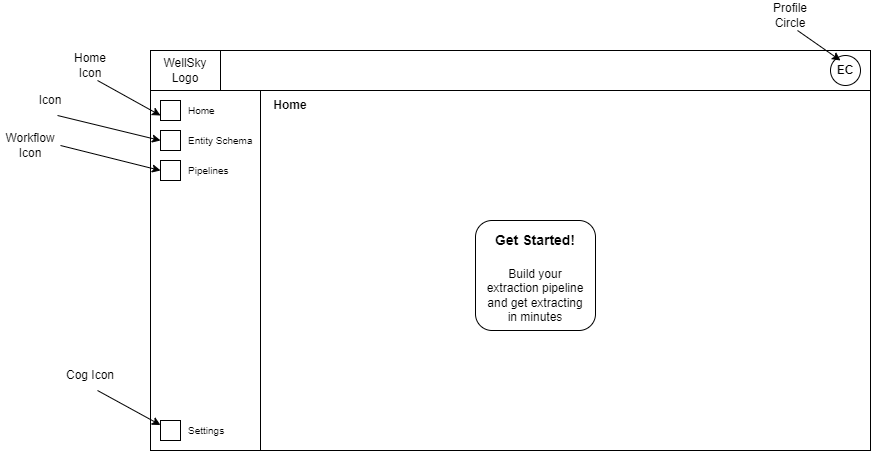

The diagram above was exported from draw.io. Its source (the exported page's mxGraphModel, read from the mxfile embedded in the PNG):
<mxGraphModel dx="2284" dy="836" grid="1" gridSize="10" guides="1" tooltips="1" connect="1" arrows="1" fold="1" page="1" pageScale="1" pageWidth="850" pageHeight="1100" math="0" shadow="0">
  <root>
    <mxCell id="0" />
    <mxCell id="1" parent="0" />
    <mxCell id="2fni342qyppT62iVJoIi-1" value="" style="rounded=0;whiteSpace=wrap;html=1;" vertex="1" parent="1">
      <mxGeometry x="40" y="160" width="720" height="400" as="geometry" />
    </mxCell>
    <mxCell id="2fni342qyppT62iVJoIi-2" value="" style="rounded=0;whiteSpace=wrap;html=1;" vertex="1" parent="1">
      <mxGeometry x="40" y="160" width="720" height="40" as="geometry" />
    </mxCell>
    <mxCell id="2fni342qyppT62iVJoIi-3" value="WellSky Logo" style="rounded=0;whiteSpace=wrap;html=1;" vertex="1" parent="1">
      <mxGeometry x="40" y="160" width="70" height="40" as="geometry" />
    </mxCell>
    <mxCell id="2fni342qyppT62iVJoIi-4" value="EC" style="ellipse;whiteSpace=wrap;html=1;aspect=fixed;fontStyle=1" vertex="1" parent="1">
      <mxGeometry x="720" y="165" width="30" height="30" as="geometry" />
    </mxCell>
    <mxCell id="2fni342qyppT62iVJoIi-5" value="Cog Icon" style="text;html=1;align=center;verticalAlign=middle;whiteSpace=wrap;rounded=0;" vertex="1" parent="1">
      <mxGeometry x="-50" y="470" width="60" height="30" as="geometry" />
    </mxCell>
    <mxCell id="2fni342qyppT62iVJoIi-7" value="" style="rounded=0;whiteSpace=wrap;html=1;" vertex="1" parent="1">
      <mxGeometry x="40" y="200" width="110" height="360" as="geometry" />
    </mxCell>
    <mxCell id="2fni342qyppT62iVJoIi-8" value="" style="rounded=0;whiteSpace=wrap;html=1;" vertex="1" parent="1">
      <mxGeometry x="50" y="240" width="20" height="20" as="geometry" />
    </mxCell>
    <mxCell id="2fni342qyppT62iVJoIi-9" value="Entity Schema" style="text;html=1;align=left;verticalAlign=middle;whiteSpace=wrap;rounded=0;fontSize=10;" vertex="1" parent="1">
      <mxGeometry x="76" y="240" width="70" height="20" as="geometry" />
    </mxCell>
    <mxCell id="2fni342qyppT62iVJoIi-10" value="" style="rounded=0;whiteSpace=wrap;html=1;" vertex="1" parent="1">
      <mxGeometry x="50" y="530" width="20" height="20" as="geometry" />
    </mxCell>
    <mxCell id="2fni342qyppT62iVJoIi-11" value="Settings" style="text;html=1;align=left;verticalAlign=middle;whiteSpace=wrap;rounded=0;fontSize=10;" vertex="1" parent="1">
      <mxGeometry x="76" y="530" width="65" height="20" as="geometry" />
    </mxCell>
    <mxCell id="2fni342qyppT62iVJoIi-13" value="Profile Circle" style="text;html=1;align=center;verticalAlign=middle;whiteSpace=wrap;rounded=0;" vertex="1" parent="1">
      <mxGeometry x="650" y="110" width="60" height="30" as="geometry" />
    </mxCell>
    <mxCell id="2fni342qyppT62iVJoIi-14" style="rounded=0;orthogonalLoop=1;jettySize=auto;html=1;exitX=0.617;exitY=1;exitDx=0;exitDy=0;exitPerimeter=0;" edge="1" parent="1" source="2fni342qyppT62iVJoIi-13">
      <mxGeometry relative="1" as="geometry">
        <mxPoint x="730" y="170" as="targetPoint" />
      </mxGeometry>
    </mxCell>
    <mxCell id="2fni342qyppT62iVJoIi-6" style="rounded=0;orthogonalLoop=1;jettySize=auto;html=1;exitX=0.617;exitY=1;exitDx=0;exitDy=0;exitPerimeter=0;" edge="1" parent="1" source="2fni342qyppT62iVJoIi-5" target="2fni342qyppT62iVJoIi-10">
      <mxGeometry relative="1" as="geometry" />
    </mxCell>
    <mxCell id="2fni342qyppT62iVJoIi-15" value="" style="rounded=0;whiteSpace=wrap;html=1;" vertex="1" parent="1">
      <mxGeometry x="50" y="210" width="20" height="20" as="geometry" />
    </mxCell>
    <mxCell id="2fni342qyppT62iVJoIi-16" value="Home" style="text;html=1;align=left;verticalAlign=middle;whiteSpace=wrap;rounded=0;fontSize=10;" vertex="1" parent="1">
      <mxGeometry x="76" y="210" width="65" height="20" as="geometry" />
    </mxCell>
    <mxCell id="2fni342qyppT62iVJoIi-17" value="Home Icon" style="text;html=1;align=center;verticalAlign=middle;whiteSpace=wrap;rounded=0;" vertex="1" parent="1">
      <mxGeometry x="-50" y="160" width="60" height="30" as="geometry" />
    </mxCell>
    <mxCell id="2fni342qyppT62iVJoIi-18" style="rounded=0;orthogonalLoop=1;jettySize=auto;html=1;exitX=0.617;exitY=1;exitDx=0;exitDy=0;exitPerimeter=0;" edge="1" parent="1" source="2fni342qyppT62iVJoIi-17">
      <mxGeometry relative="1" as="geometry">
        <mxPoint x="50" y="225" as="targetPoint" />
      </mxGeometry>
    </mxCell>
    <mxCell id="2fni342qyppT62iVJoIi-19" value="Icon" style="text;html=1;align=center;verticalAlign=middle;whiteSpace=wrap;rounded=0;" vertex="1" parent="1">
      <mxGeometry x="-90" y="195" width="60" height="30" as="geometry" />
    </mxCell>
    <mxCell id="2fni342qyppT62iVJoIi-20" style="rounded=0;orthogonalLoop=1;jettySize=auto;html=1;exitX=0.617;exitY=1;exitDx=0;exitDy=0;exitPerimeter=0;entryX=0;entryY=0.5;entryDx=0;entryDy=0;" edge="1" parent="1" source="2fni342qyppT62iVJoIi-19" target="2fni342qyppT62iVJoIi-8">
      <mxGeometry relative="1" as="geometry">
        <mxPoint x="10" y="260" as="targetPoint" />
      </mxGeometry>
    </mxCell>
    <mxCell id="2fni342qyppT62iVJoIi-21" value="" style="rounded=0;whiteSpace=wrap;html=1;" vertex="1" parent="1">
      <mxGeometry x="50" y="270" width="20" height="20" as="geometry" />
    </mxCell>
    <mxCell id="2fni342qyppT62iVJoIi-22" value="Pipelines" style="text;html=1;align=left;verticalAlign=middle;whiteSpace=wrap;rounded=0;fontSize=10;" vertex="1" parent="1">
      <mxGeometry x="76" y="270" width="70" height="20" as="geometry" />
    </mxCell>
    <mxCell id="2fni342qyppT62iVJoIi-23" value="&lt;div&gt;Workflow&lt;/div&gt;Icon" style="text;html=1;align=center;verticalAlign=middle;whiteSpace=wrap;rounded=0;" vertex="1" parent="1">
      <mxGeometry x="-110" y="240" width="60" height="30" as="geometry" />
    </mxCell>
    <mxCell id="2fni342qyppT62iVJoIi-24" style="rounded=0;orthogonalLoop=1;jettySize=auto;html=1;exitX=1;exitY=0.5;exitDx=0;exitDy=0;entryX=0;entryY=0.5;entryDx=0;entryDy=0;" edge="1" parent="1" source="2fni342qyppT62iVJoIi-23" target="2fni342qyppT62iVJoIi-21">
      <mxGeometry relative="1" as="geometry">
        <mxPoint x="10" y="290" as="targetPoint" />
      </mxGeometry>
    </mxCell>
    <mxCell id="2fni342qyppT62iVJoIi-25" value="" style="rounded=1;whiteSpace=wrap;html=1;" vertex="1" parent="1">
      <mxGeometry x="365" y="330" width="120" height="110" as="geometry" />
    </mxCell>
    <mxCell id="2fni342qyppT62iVJoIi-26" value="Home" style="text;html=1;align=center;verticalAlign=middle;whiteSpace=wrap;rounded=0;fontStyle=1" vertex="1" parent="1">
      <mxGeometry x="150" y="200" width="60" height="30" as="geometry" />
    </mxCell>
    <mxCell id="2fni342qyppT62iVJoIi-27" value="Get Started!" style="text;html=1;align=center;verticalAlign=middle;whiteSpace=wrap;rounded=0;fontStyle=1;fontSize=14;" vertex="1" parent="1">
      <mxGeometry x="365" y="330" width="120" height="40" as="geometry" />
    </mxCell>
    <mxCell id="2fni342qyppT62iVJoIi-28" value="Build your extraction pipeline and get extracting in minutes&lt;div&gt;&lt;br&gt;&lt;/div&gt;" style="text;html=1;align=center;verticalAlign=top;whiteSpace=wrap;rounded=0;" vertex="1" parent="1">
      <mxGeometry x="370" y="370" width="110" height="70" as="geometry" />
    </mxCell>
  </root>
</mxGraphModel>